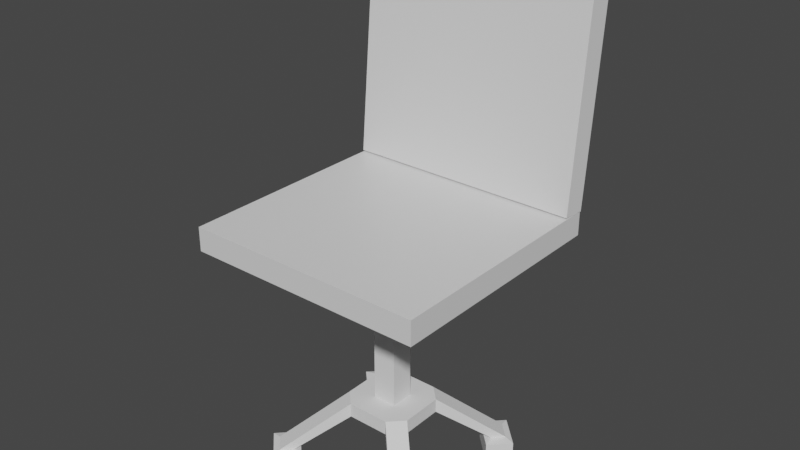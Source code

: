 # Source: Office_chair.blend  (saved by Blender 2.93.21; exported with 4.5.12 LTS)
import bpy
from mathutils import Matrix  # noqa: F401  (used for matrix-valued properties, if any)

bpy.ops.wm.read_factory_settings(use_empty=True)
scene = bpy.context.scene
scene.name = 'Scene'

# ---- collections
col_collection = bpy.data.collections.new('Collection'); scene.collection.children.link(col_collection)

# ---- materials (node trees are filled in below, after node groups)
mat_material = bpy.data.materials.new('Material')
mat_material.alpha_threshold = 0.0
mat_material.use_transparent_shadow = False
mat_material.line_color = (0.0, 0.0, 0.0, 1.0)

# ---- material node trees
mat_material.use_nodes = True; mat_material.node_tree.nodes.clear()
_N = mat_material.node_tree.nodes; _L = mat_material.node_tree.links
n0 = _N.new('ShaderNodeOutputMaterial'); n0.name = 'Material Output'; n0.location = (300, 300)
n1 = _N.new('ShaderNodeBsdfPrincipled'); n1.name = 'Principled BSDF'; n1.location = (10, 300)
n1.distribution = 'GGX'
n1.subsurface_method = 'BURLEY'
n1.inputs[2].default_value = 0.4
n1.inputs[3].default_value = 1.45
n1.inputs[27].default_value = (0.0, 0.0, 0.0, 1.0)
n1.inputs[28].default_value = 1.0
_L.new(n1.outputs[0], n0.inputs[0])
n0.is_active_output = True

# ---- world
world_world = bpy.data.worlds.new('World'); scene.world = world_world
world_world.use_nodes = True; world_world.node_tree.nodes.clear()
_N = world_world.node_tree.nodes; _L = world_world.node_tree.links
n0 = _N.new('ShaderNodeOutputWorld'); n0.name = 'World Output'; n0.location = (300, 300)
n1 = _N.new('ShaderNodeBackground'); n1.name = 'Background'; n1.location = (10, 300)
n1.inputs[0].default_value = (0.05088, 0.05088, 0.05088, 1.0)
_L.new(n1.outputs[0], n0.inputs[0])
n0.is_active_output = True
world_world.color = (0.05088, 0.05088, 0.05088)
world_world.use_sun_shadow = False
world_world.sun_shadow_jitter_overblur = 0.0

# ---- meshes
me_cube = bpy.data.meshes.new('Cube')
me_cube.from_pydata([(-0.3819, -0.7691, 0.02331), (-0.3819, -0.7691, -0.05522), (-0.3819, 0.01612, 0.02331), (-0.3819, 0.01612, -0.05522), (0.4034, -0.7691, 0.02331), (0.4034, -0.7691, -0.05522), (0.4034, 0.01612, 0.02331), (0.4034, 0.01612, -0.05522)], [], [(0, 4, 6, 2), (3, 2, 6, 7), (7, 6, 4, 5), (5, 1, 3, 7), (1, 0, 2, 3), (5, 4, 0, 1)])
_uv = me_cube.uv_layers.new(name='UVMap')
_uv.uv.foreach_set('vector', [0.625, 0.5, 0.875, 0.5, 0.875, 0.75, 0.625, 0.75, 0.375, 0.75, 0.625, 0.75, 0.625, 1.0, 0.375, 1.0, 0.375, 0.0, 0.625, 0.0, 0.625, 0.25, 0.375, 0.25, 0.125, 0.5, 0.375, 0.5, 0.375, 0.75, 0.125, 0.75, 0.375, 0.5, 0.625, 0.5, 0.625, 0.75, 0.375, 0.75, 0.375, 0.25, 0.625, 0.25, 0.625, 0.5, 0.375, 0.5])
me_cube.materials.append(mat_material)
me_cube.use_remesh_preserve_volume = False
me_cube.use_remesh_preserve_attributes = False
me_cube.use_mirror_vertex_groups = False
me_cube.update()
me_cube_001 = bpy.data.meshes.new('Cube.001')
me_cube_001.from_pydata([(0.4034, 0.02102, 0.02138), (0.4034, 0.08945, 0.8036), (0.4034, -0.05721, 0.02822), (0.4034, 0.01123, 0.8105), (-0.3819, 0.02102, 0.02138), (-0.3819, 0.08945, 0.8036), (-0.3819, -0.05721, 0.02822), (-0.3819, 0.01123, 0.8105)], [], [(0, 1, 3, 2), (2, 3, 7, 6), (6, 7, 5, 4), (4, 5, 1, 0), (2, 6, 4, 0), (7, 3, 1, 5)])
_uv = me_cube_001.uv_layers.new(name='UVMap')
_uv.uv.foreach_set('vector', [0.375, 0.0, 0.625, 0.0, 0.625, 0.25, 0.375, 0.25, 0.375, 0.25, 0.625, 0.25, 0.625, 0.5, 0.375, 0.5, 0.375, 0.5, 0.625, 0.5, 0.625, 0.75, 0.375, 0.75, 0.375, 0.75, 0.625, 0.75, 0.625, 1.0, 0.375, 1.0, 0.125, 0.5, 0.375, 0.5, 0.375, 0.75, 0.125, 0.75, 0.625, 0.5, 0.875, 0.5, 0.875, 0.75, 0.625, 0.75])
me_cube_001.use_remesh_fix_poles = True
me_cube_001.use_remesh_preserve_attributes = False
me_cube_001.update()
me_cube_002 = bpy.data.meshes.new('Cube.002')
me_cube_002.from_pydata([(0.05, -0.3372, -0.6049), (0.05, -0.3372, -0.05522), (0.05, -0.4158, -0.6049), (0.05, -0.4158, -0.05522), (-0.02853, -0.3372, -0.6049), (-0.02853, -0.3372, -0.05522), (-0.02853, -0.4158, -0.6049), (-0.02853, -0.4158, -0.05522)], [], [(0, 1, 3, 2), (2, 3, 7, 6), (6, 7, 5, 4), (4, 5, 1, 0), (2, 6, 4, 0), (7, 3, 1, 5)])
_uv = me_cube_002.uv_layers.new(name='UVMap')
_uv.uv.foreach_set('vector', [0.375, 0.0, 0.625, 0.0, 0.625, 0.25, 0.375, 0.25, 0.375, 0.25, 0.625, 0.25, 0.625, 0.5, 0.375, 0.5, 0.375, 0.5, 0.625, 0.5, 0.625, 0.75, 0.375, 0.75, 0.375, 0.75, 0.625, 0.75, 0.625, 1.0, 0.375, 1.0, 0.125, 0.5, 0.375, 0.5, 0.375, 0.75, 0.125, 0.75, 0.625, 0.5, 0.875, 0.5, 0.875, 0.75, 0.625, 0.75])
me_cube_002.use_remesh_fix_poles = True
me_cube_002.use_remesh_preserve_attributes = False
me_cube_002.update()
me_cube_003 = bpy.data.meshes.new('Cube.003')
me_cube_003.from_pydata([(-0.06023, -0.4948, -0.6009), (0.08169, -0.4948, -0.6009), (-0.01292, -0.4948, -0.6009), (0.03439, -0.4948, -0.6009), (0.03439, -0.2582, -0.6482), (0.08169, -0.2582, -0.6482), (0.129, -0.4001, -0.6009), (-0.01292, -0.4001, -0.6482), (0.08169, -0.4001, -0.6009), (0.03439, -0.2582, -0.6009), (-0.06023, -0.3055, -0.6482), (-0.1075, -0.3055, -0.6009), (-0.1075, -0.4001, -0.6009), (-0.1075, -0.3528, -0.6482), (-0.06023, -0.3528, -0.6482), (-0.01292, -0.3528, -0.6482), (0.08169, -0.4475, -0.6009), (-0.01292, -0.3528, -0.6009), (-0.2694, -0.1437, -0.7634), (-0.236, -0.1771, -0.7634), (-0.1542, -0.1243, -0.8312), (-0.1886, -0.1298, -0.7634), (-0.2221, -0.09636, -0.7634), (-0.3033, -0.1498, -0.7697), (-0.1542, -0.1243, -0.7697), (-0.2159, -0.06249, -0.7697), (-0.2415, -0.2116, -0.7697), (-0.3033, -0.1498, -0.8312), (-0.2415, -0.2116, -0.8312), (-0.2159, -0.06249, -0.8312), (0.129, -0.3055, -0.6482), (-0.06023, -0.2582, -0.6009), (-0.01292, -0.2582, -0.6009), (-0.1075, -0.4475, -0.6482), (0.129, -0.3528, -0.6009), (0.129, -0.4475, -0.6482), (0.03439, -0.4001, -0.6482), (-0.01292, -0.4475, -0.6009), (0.08169, -0.3055, -0.6009), (-0.01292, -0.2582, -0.6482), (0.08169, -0.3055, -0.6482), (-0.06023, -0.3055, -0.6009), (-0.01292, -0.3055, -0.6009), (0.08169, -0.4475, -0.6482), (0.2909, -0.1437, -0.7634), (0.2436, -0.09636, -0.7634), (0.2101, -0.1298, -0.7634), (0.2574, -0.1771, -0.7634), (0.2374, -0.06249, -0.7697), (0.3247, -0.1498, -0.7697), (0.1756, -0.1243, -0.7697), (0.263, -0.2116, -0.7697), (0.3247, -0.1498, -0.8312), (0.263, -0.2116, -0.8312), (0.1756, -0.1243, -0.8312), (0.2374, -0.06249, -0.8312), (0.08169, -0.2582, -0.6009), (-0.06023, -0.4948, -0.6482), (-0.01292, -0.4948, -0.6482), (0.03439, -0.4948, -0.6482), (0.129, -0.4001, -0.6482), (0.129, -0.3528, -0.6482), (-0.1075, -0.4001, -0.6482), (-0.01292, -0.3055, -0.6482), (-0.01292, -0.4475, -0.6482), (0.03439, -0.3055, -0.6482), (0.03439, -0.3528, -0.6482), (0.03439, -0.4475, -0.6482), (0.03439, -0.3055, -0.6009), (0.03439, -0.3528, -0.6009), (0.03439, -0.4475, -0.6009), (-0.06023, -0.4475, -0.6009), (-0.1075, -0.3528, -0.6009), (0.08169, -0.4001, -0.6482), (-0.06023, -0.4001, -0.6009), (-0.2221, -0.6566, -0.7634), (-0.1886, -0.6232, -0.7634), (-0.2415, -0.5414, -0.8312), (-0.236, -0.5759, -0.7634), (-0.2694, -0.6093, -0.7634), (-0.2415, -0.5414, -0.7697), (-0.3033, -0.6032, -0.7697), (-0.1542, -0.6287, -0.7697), (-0.2159, -0.6905, -0.7697), (-0.3033, -0.6032, -0.8312), (-0.2159, -0.6905, -0.8312), (-0.1542, -0.6287, -0.8312), (0.08169, -0.4948, -0.6482), (-0.1075, -0.3055, -0.6482), (0.129, -0.3055, -0.6009), (0.08169, -0.3528, -0.6482), (-0.06023, -0.4001, -0.6482), (-0.06023, -0.4475, -0.6482), (-0.06023, -0.3528, -0.6009), (-0.01292, -0.4001, -0.6009), (0.03439, -0.4001, -0.6009), (0.08169, -0.3528, -0.6009), (-0.1075, -0.4475, -0.6009), (-0.06023, -0.2582, -0.6482), (0.129, -0.4475, -0.6009), (0.2574, -0.5759, -0.7634), (0.2101, -0.6232, -0.7634), (0.1756, -0.6287, -0.8312), (0.2909, -0.6093, -0.7634), (0.2436, -0.6566, -0.7634), (0.3247, -0.6032, -0.7697), (0.1756, -0.6287, -0.7697), (0.2374, -0.6905, -0.7697), (0.263, -0.5414, -0.7697), (0.2374, -0.6905, -0.8312), (0.263, -0.5414, -0.8312), (0.3247, -0.6032, -0.8312)], [], [(41, 11, 31), (99, 16, 1), (98, 88, 19, 21), (97, 33, 57, 0), (33, 92, 57), (99, 1, 87, 35), (10, 98, 39, 63), (63, 39, 4, 65), (65, 4, 5, 40), (98, 10, 88), (38, 56, 9, 68), (68, 9, 32, 42), (42, 32, 31, 41), (30, 5, 56, 89), (31, 32, 39, 98), (32, 9, 4, 39), (9, 56, 5, 4), (1, 3, 59, 87), (3, 2, 58, 59), (2, 0, 57, 58), (2, 37, 71, 0), (37, 94, 74, 71), (94, 17, 93, 74), (17, 42, 41, 93), (3, 70, 37, 2), (70, 95, 94, 37), (95, 69, 17, 94), (69, 68, 42, 17), (1, 16, 70, 3), (16, 8, 95, 70), (8, 96, 69, 95), (96, 38, 68, 69), (31, 11, 18, 22), (99, 6, 8, 16), (6, 34, 96, 8), (34, 89, 38, 96), (59, 67, 43, 87), (67, 36, 73, 43), (36, 66, 90, 73), (66, 65, 40, 90), (64, 7, 36, 67), (7, 15, 66, 36), (15, 63, 65, 66), (57, 92, 64, 58), (92, 91, 7, 64), (91, 14, 15, 7), (14, 10, 63, 15), (5, 30, 40), (33, 62, 91, 92), (62, 13, 14, 91), (13, 88, 10, 14), (97, 0, 71), (43, 73, 60, 35), (73, 90, 61, 60), (90, 40, 30, 61), (56, 38, 89), (71, 74, 12, 97), (74, 93, 72, 12), (93, 41, 11, 72), (35, 87, 43), (97, 12, 62, 33), (12, 72, 13, 62), (72, 11, 88, 13), (89, 34, 61, 30), (34, 6, 60, 61), (6, 99, 35, 60), (31, 98, 21, 22), (88, 11, 18, 19), (21, 19, 26, 24), (19, 18, 23, 26), (22, 21, 24, 25), (22, 18, 23, 25), (26, 23, 27, 28), (25, 24, 20, 29), (25, 23, 27, 29), (26, 24, 20, 28), (28, 27, 29, 20), (5, 46, 47, 30), (88, 11, 31, 98), (56, 45, 44, 89), (56, 45, 46, 5), (30, 47, 44, 89), (47, 51, 49, 44), (45, 48, 50, 46), (45, 48, 49, 44), (47, 51, 50, 46), (51, 53, 52, 49), (48, 55, 54, 50), (48, 55, 52, 49), (51, 53, 54, 50), (53, 54, 55, 52), (57, 76, 78, 33), (64, 67, 59, 58), (0, 75, 79, 97), (0, 75, 76, 57), (33, 78, 79, 97), (76, 82, 80, 78), (78, 80, 81, 79), (75, 83, 82, 76), (75, 83, 81, 79), (80, 77, 84, 81), (83, 85, 86, 82), (83, 85, 84, 81), (80, 77, 86, 82), (77, 86, 85, 84), (87, 35, 100, 101), (1, 99, 103, 104), (1, 87, 101, 104), (35, 99, 103, 100), (101, 100, 108, 106), (100, 103, 105, 108), (104, 101, 106, 107), (104, 103, 105, 107), (108, 105, 111, 110), (107, 106, 102, 109), (107, 105, 111, 109), (108, 106, 102, 110), (110, 111, 109, 102)])
_uv = me_cube_003.uv_layers.new(name='UVMap')
_uv.uv.foreach_set('vector', [0.325, 0.7, 0.375, 0.7, 0.375, 0.8, 0.125, 0.55, 0.175, 0.55, 0.175, 0.5, 0.675, 0.75, 0.625, 0.7, 0.625, 0.7, 0.675, 0.75, 0.375, 0.55, 0.625, 0.55, 0.625, 0.45, 0.375, 0.45, 0.625, 0.55, 0.675, 0.55, 0.675, 0.5, 0.375, 0.2, 0.375, 0.3, 0.625, 0.3, 0.625, 0.2, 0.675, 0.7, 0.675, 0.75, 0.725, 0.75, 0.725, 0.7, 0.725, 0.7, 0.725, 0.75, 0.775, 0.75, 0.775, 0.7, 0.775, 0.7, 0.775, 0.75, 0.825, 0.75, 0.825, 0.7, 0.675, 0.75, 0.675, 0.7, 0.625, 0.7, 0.175, 0.7, 0.175, 0.75, 0.225, 0.75, 0.225, 0.7, 0.225, 0.7, 0.225, 0.75, 0.275, 0.75, 0.275, 0.7, 0.275, 0.7, 0.275, 0.75, 0.325, 0.75, 0.325, 0.7, 0.625, 0.05, 0.625, 0.95, 0.375, 0.95, 0.375, 0.05, 0.375, 0.8, 0.375, 0.85, 0.625, 0.85, 0.625, 0.8, 0.375, 0.85, 0.375, 0.9, 0.625, 0.9, 0.625, 0.85, 0.375, 0.9, 0.375, 0.95, 0.625, 0.95, 0.625, 0.9, 0.375, 0.3, 0.375, 0.35, 0.625, 0.35, 0.625, 0.3, 0.375, 0.35, 0.375, 0.4, 0.625, 0.4, 0.625, 0.35, 0.375, 0.4, 0.375, 0.45, 0.625, 0.45, 0.625, 0.4, 0.275, 0.5, 0.275, 0.55, 0.325, 0.55, 0.325, 0.5, 0.275, 0.55, 0.275, 0.6, 0.325, 0.6, 0.325, 0.55, 0.275, 0.6, 0.275, 0.65, 0.325, 0.65, 0.325, 0.6, 0.275, 0.65, 0.275, 0.7, 0.325, 0.7, 0.325, 0.65, 0.225, 0.5, 0.225, 0.55, 0.275, 0.55, 0.275, 0.5, 0.225, 0.55, 0.225, 0.6, 0.275, 0.6, 0.275, 0.55, 0.225, 0.6, 0.225, 0.65, 0.275, 0.65, 0.275, 0.6, 0.225, 0.65, 0.225, 0.7, 0.275, 0.7, 0.275, 0.65, 0.175, 0.5, 0.175, 0.55, 0.225, 0.55, 0.225, 0.5, 0.175, 0.55, 0.175, 0.6, 0.225, 0.6, 0.225, 0.55, 0.175, 0.6, 0.175, 0.65, 0.225, 0.65, 0.225, 0.6, 0.175, 0.65, 0.175, 0.7, 0.225, 0.7, 0.225, 0.65, 0.375, 0.8, 0.375, 0.7, 0.375, 0.7, 0.375, 0.8, 0.125, 0.55, 0.125, 0.6, 0.175, 0.6, 0.175, 0.55, 0.125, 0.6, 0.125, 0.65, 0.175, 0.65, 0.175, 0.6, 0.125, 0.65, 0.125, 0.7, 0.175, 0.7, 0.175, 0.65, 0.775, 0.5, 0.775, 0.55, 0.825, 0.55, 0.825, 0.5, 0.775, 0.55, 0.775, 0.6, 0.825, 0.6, 0.825, 0.55, 0.775, 0.6, 0.775, 0.65, 0.825, 0.65, 0.825, 0.6, 0.775, 0.65, 0.775, 0.7, 0.825, 0.7, 0.825, 0.65, 0.725, 0.55, 0.725, 0.6, 0.775, 0.6, 0.775, 0.55, 0.725, 0.6, 0.725, 0.65, 0.775, 0.65, 0.775, 0.6, 0.725, 0.65, 0.725, 0.7, 0.775, 0.7, 0.775, 0.65, 0.675, 0.5, 0.675, 0.55, 0.725, 0.55, 0.725, 0.5, 0.675, 0.55, 0.675, 0.6, 0.725, 0.6, 0.725, 0.55, 0.675, 0.6, 0.675, 0.65, 0.725, 0.65, 0.725, 0.6, 0.675, 0.65, 0.675, 0.7, 0.725, 0.7, 0.725, 0.65, 0.825, 0.75, 0.875, 0.7, 0.825, 0.7, 0.625, 0.55, 0.625, 0.6, 0.675, 0.6, 0.675, 0.55, 0.625, 0.6, 0.625, 0.65, 0.675, 0.65, 0.675, 0.6, 0.625, 0.65, 0.625, 0.7, 0.675, 0.7, 0.675, 0.65, 0.375, 0.55, 0.325, 0.5, 0.325, 0.55, 0.825, 0.55, 0.825, 0.6, 0.875, 0.6, 0.875, 0.55, 0.825, 0.6, 0.825, 0.65, 0.875, 0.65, 0.875, 0.6, 0.825, 0.65, 0.825, 0.7, 0.875, 0.7, 0.875, 0.65, 0.175, 0.75, 0.175, 0.7, 0.125, 0.7, 0.325, 0.55, 0.325, 0.6, 0.375, 0.6, 0.375, 0.55, 0.325, 0.6, 0.325, 0.65, 0.375, 0.65, 0.375, 0.6, 0.325, 0.65, 0.325, 0.7, 0.375, 0.7, 0.375, 0.65, 0.875, 0.55, 0.825, 0.5, 0.825, 0.55, 0.375, 0.55, 0.375, 0.6, 0.625, 0.6, 0.625, 0.55, 0.375, 0.6, 0.375, 0.65, 0.625, 0.65, 0.625, 0.6, 0.375, 0.65, 0.375, 0.7, 0.625, 0.7, 0.625, 0.65, 0.375, 0.05, 0.375, 0.1, 0.625, 0.1, 0.625, 0.05, 0.375, 0.1, 0.375, 0.15, 0.625, 0.15, 0.625, 0.1, 0.375, 0.15, 0.375, 0.2, 0.625, 0.2, 0.625, 0.15, 0.375, 0.8, 0.625, 0.8, 0.625, 0.8, 0.375, 0.8, 0.0, 0.0, 0.0, 0.0, 0.0, 0.0, 0.0, 0.0, 0.0, 0.0, 0.0, 0.0, 0.0, 0.0, 0.0, 0.0, 0.625, 0.7, 0.375, 0.7, 0.375, 0.7, 0.625, 0.7, 0.375, 0.8, 0.625, 0.8, 0.625, 0.8, 0.375, 0.8, 0.375, 0.8, 0.375, 0.7, 0.375, 0.7, 0.375, 0.8, 0.625, 0.7, 0.375, 0.7, 0.375, 0.7, 0.625, 0.7, 0.0, 0.0, 0.0, 0.0, 0.0, 0.0, 0.0, 0.0, 0.375, 0.8, 0.375, 0.7, 0.375, 0.7, 0.375, 0.8, 0.625, 0.7, 0.675, 0.75, 0.675, 0.75, 0.625, 0.7, 0.625, 0.7, 0.375, 0.7, 0.375, 0.8, 0.625, 0.8, 0.675, 0.75, 0.675, 0.75, 0.625, 0.7, 0.625, 0.7, 0.625, 0.05, 0.375, 0.05, 0.375, 0.95, 0.625, 0.95, 0.375, 0.8, 0.375, 0.8, 0.375, 0.7, 0.375, 0.7, 0.375, 0.8, 0.375, 0.8, 0.625, 0.8, 0.625, 0.8, 0.0, 0.0, 0.0, 0.0, 0.0, 0.0, 0.0, 0.0, 0.625, 0.7, 0.625, 0.7, 0.375, 0.7, 0.375, 0.7, 0.0, 0.0, 0.0, 0.0, 0.0, 0.0, 0.0, 0.0, 0.375, 0.8, 0.375, 0.8, 0.375, 0.7, 0.375, 0.7, 0.625, 0.7, 0.625, 0.7, 0.675, 0.75, 0.675, 0.75, 0.625, 0.7, 0.625, 0.7, 0.375, 0.7, 0.375, 0.7, 0.0, 0.0, 0.0, 0.0, 0.0, 0.0, 0.0, 0.0, 0.375, 0.8, 0.375, 0.8, 0.375, 0.7, 0.375, 0.7, 0.625, 0.7, 0.625, 0.7, 0.675, 0.75, 0.675, 0.75, 0.625, 0.7, 0.625, 0.8, 0.375, 0.8, 0.375, 0.7, 0.675, 0.75, 0.675, 0.75, 0.625, 0.7, 0.625, 0.7, 0.725, 0.7, 0.775, 0.7, 0.775, 0.75, 0.725, 0.75, 0.375, 0.8, 0.375, 0.8, 0.375, 0.7, 0.375, 0.7, 0.375, 0.8, 0.375, 0.8, 0.625, 0.8, 0.625, 0.8, 0.0, 0.0, 0.0, 0.0, 0.0, 0.0, 0.0, 0.0, 0.0, 0.0, 0.0, 0.0, 0.0, 0.0, 0.0, 0.0, 0.625, 0.7, 0.625, 0.7, 0.375, 0.7, 0.375, 0.7, 0.0, 0.0, 0.0, 0.0, 0.0, 0.0, 0.0, 0.0, 0.375, 0.8, 0.375, 0.8, 0.375, 0.7, 0.375, 0.7, 0.625, 0.7, 0.625, 0.7, 0.375, 0.7, 0.375, 0.7, 0.0, 0.0, 0.0, 0.0, 0.0, 0.0, 0.0, 0.0, 0.375, 0.8, 0.375, 0.8, 0.375, 0.7, 0.375, 0.7, 0.625, 0.7, 0.625, 0.7, 0.675, 0.75, 0.675, 0.75, 0.625, 0.7, 0.625, 0.8, 0.375, 0.8, 0.375, 0.7, 0.675, 0.75, 0.625, 0.7, 0.625, 0.7, 0.675, 0.75, 0.375, 0.8, 0.375, 0.7, 0.375, 0.7, 0.375, 0.8, 0.375, 0.8, 0.625, 0.8, 0.625, 0.8, 0.375, 0.8, 0.0, 0.0, 0.0, 0.0, 0.0, 0.0, 0.0, 0.0, 0.0, 0.0, 0.0, 0.0, 0.0, 0.0, 0.0, 0.0, 0.625, 0.7, 0.375, 0.7, 0.375, 0.7, 0.625, 0.7, 0.0, 0.0, 0.0, 0.0, 0.0, 0.0, 0.0, 0.0, 0.375, 0.8, 0.375, 0.7, 0.375, 0.7, 0.375, 0.8, 0.625, 0.7, 0.375, 0.7, 0.375, 0.7, 0.625, 0.7, 0.0, 0.0, 0.0, 0.0, 0.0, 0.0, 0.0, 0.0, 0.375, 0.8, 0.375, 0.7, 0.375, 0.7, 0.375, 0.8, 0.625, 0.7, 0.675, 0.75, 0.675, 0.75, 0.625, 0.7, 0.625, 0.7, 0.375, 0.7, 0.375, 0.8, 0.625, 0.8])
me_cube_003.use_remesh_fix_poles = True
me_cube_003.use_remesh_preserve_attributes = False
me_cube_003.update()

# ---- objects
ob_cube = bpy.data.objects.new('Cube', me_cube)
ob_cube_001 = bpy.data.objects.new('Cube.001', me_cube_001)
ob_cube_002 = bpy.data.objects.new('Cube.002', me_cube_002)
ob_cube_003 = bpy.data.objects.new('Cube.003', me_cube_003)

# ---- transforms, parenting, visibility, modifiers, constraints
ob_cube.location = (0.0, 0.0, 0.0)
ob_cube.lock_rotations_4d = False
ob_cube.empty_display_type = 'ARROWS'
ob_cube.lineart.crease_threshold = 0.0
ob_cube_001.location = (0.0, 0.0, 0.0)
ob_cube_002.location = (0.0, 0.0, 0.0)
ob_cube_003.location = (0.0, 0.0, 0.0)

# ---- collection membership
col_collection.objects.link(ob_cube)
col_collection.objects.link(ob_cube_001)
col_collection.objects.link(ob_cube_002)
col_collection.objects.link(ob_cube_003)

# ---- scene / render settings (as saved in the file)
scene.frame_start = 1; scene.frame_end = 250; scene.frame_set(20)
scene.render.engine = 'BLENDER_EEVEE_NEXT'
scene.cycles.use_denoising = False
scene.cycles.samples = 128
scene.cycles.sampling_pattern = 'TABULATED_SOBOL'
scene.cycles.use_adaptive_sampling = False
scene.cycles.use_light_tree = False
scene.view_settings.view_transform = 'Filmic'
bpy.context.view_layer.update()

# ---- added for rendering (the .blend has no active camera and no usable light): camera, sun
cam_auto = bpy.data.cameras.new('AutoCamera')
cam_auto.lens = 50.0
cam_auto.sensor_width = 36.0
cam_auto.clip_end = 1000.0
ob_auto_camera = bpy.data.objects.new('AutoCamera', cam_auto)
scene.collection.objects.link(ob_auto_camera)
ob_auto_camera.location = (1.87248, -2.57393, 1.47901)
ob_auto_camera.rotation_euler = (1.09748, -7.21219e-08, 0.694738)
scene.camera = ob_auto_camera
light_auto_sun = bpy.data.lights.new('AutoSun', 'SUN')
light_auto_sun.energy = 3.0
light_auto_sun.angle = 0.0523599
ob_auto_sun = bpy.data.objects.new('AutoSun', light_auto_sun)
scene.collection.objects.link(ob_auto_sun)
ob_auto_sun.rotation_euler = (0.872665, 0.174533, 0.523599)
bpy.context.view_layer.update()
